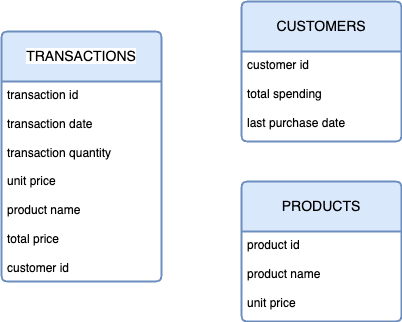

The diagram above was exported from draw.io. Its source (the exported page's mxGraphModel, read from the mxfile embedded in the PNG):
<mxGraphModel dx="889" dy="680" grid="1" gridSize="10" guides="1" tooltips="1" connect="1" arrows="1" fold="1" page="1" pageScale="1" pageWidth="850" pageHeight="1100" math="0" shadow="0" extFonts="Permanent Marker^https://fonts.googleapis.com/css?family=Permanent+Marker">
  <root>
    <mxCell id="0" />
    <mxCell id="1" parent="0" />
    <mxCell id="VztMbVZhYt9Yn29WjKpL-22" value="&lt;span style=&quot;background-color: light-dark(#ffffff, var(--ge-dark-color, #121212));&quot;&gt;TRANSACTIONS&lt;/span&gt;" style="swimlane;childLayout=stackLayout;horizontal=1;startSize=50;horizontalStack=0;rounded=1;fontSize=14;fontStyle=0;strokeWidth=2;resizeParent=0;resizeLast=1;shadow=0;dashed=0;align=center;arcSize=4;whiteSpace=wrap;html=1;fillColor=#dae8fc;strokeColor=#6c8ebf;" vertex="1" parent="1">
      <mxGeometry x="120" y="510" width="160" height="250" as="geometry" />
    </mxCell>
    <mxCell id="VztMbVZhYt9Yn29WjKpL-23" value="transaction id&lt;div&gt;&lt;br&gt;&lt;div&gt;transaction date&lt;/div&gt;&lt;div&gt;&lt;br&gt;&lt;/div&gt;&lt;div&gt;transaction quantity&lt;/div&gt;&lt;div&gt;&lt;br&gt;&lt;/div&gt;&lt;div&gt;unit price&lt;/div&gt;&lt;div&gt;&lt;br&gt;&lt;/div&gt;&lt;div&gt;product name&lt;/div&gt;&lt;div&gt;&lt;br&gt;&lt;/div&gt;&lt;div&gt;total price&lt;/div&gt;&lt;div&gt;&lt;br&gt;&lt;/div&gt;&lt;div&gt;customer id&lt;/div&gt;&lt;/div&gt;" style="align=left;strokeColor=none;fillColor=none;spacingLeft=4;spacingRight=4;fontSize=12;verticalAlign=top;resizable=0;rotatable=0;part=1;html=1;whiteSpace=wrap;" vertex="1" parent="VztMbVZhYt9Yn29WjKpL-22">
      <mxGeometry y="50" width="160" height="200" as="geometry" />
    </mxCell>
    <mxCell id="VztMbVZhYt9Yn29WjKpL-26" value="CUSTOMERS" style="swimlane;childLayout=stackLayout;horizontal=1;startSize=50;horizontalStack=0;rounded=1;fontSize=14;fontStyle=0;strokeWidth=2;resizeParent=0;resizeLast=1;shadow=0;dashed=0;align=center;arcSize=4;whiteSpace=wrap;html=1;fillColor=#dae8fc;strokeColor=#6c8ebf;" vertex="1" parent="1">
      <mxGeometry x="360" y="480" width="160" height="140" as="geometry" />
    </mxCell>
    <mxCell id="VztMbVZhYt9Yn29WjKpL-27" value="customer id&lt;div&gt;&lt;br&gt;&lt;div&gt;total spending&lt;/div&gt;&lt;div&gt;&lt;br&gt;&lt;/div&gt;&lt;div&gt;last purchase date&lt;/div&gt;&lt;/div&gt;" style="align=left;strokeColor=none;fillColor=none;spacingLeft=4;spacingRight=4;fontSize=12;verticalAlign=top;resizable=0;rotatable=0;part=1;html=1;whiteSpace=wrap;" vertex="1" parent="VztMbVZhYt9Yn29WjKpL-26">
      <mxGeometry y="50" width="160" height="90" as="geometry" />
    </mxCell>
    <mxCell id="VztMbVZhYt9Yn29WjKpL-28" value="PRODUCTS" style="swimlane;childLayout=stackLayout;horizontal=1;startSize=50;horizontalStack=0;rounded=1;fontSize=14;fontStyle=0;strokeWidth=2;resizeParent=0;resizeLast=1;shadow=0;dashed=0;align=center;arcSize=4;whiteSpace=wrap;html=1;fillColor=#dae8fc;strokeColor=#6c8ebf;" vertex="1" parent="1">
      <mxGeometry x="360" y="660" width="160" height="140" as="geometry" />
    </mxCell>
    <mxCell id="VztMbVZhYt9Yn29WjKpL-29" value="product id&lt;div&gt;&lt;br&gt;&lt;div&gt;product name&lt;/div&gt;&lt;div&gt;&lt;br&gt;&lt;/div&gt;&lt;div&gt;unit price&lt;/div&gt;&lt;/div&gt;" style="align=left;strokeColor=none;fillColor=none;spacingLeft=4;spacingRight=4;fontSize=12;verticalAlign=top;resizable=0;rotatable=0;part=1;html=1;whiteSpace=wrap;" vertex="1" parent="VztMbVZhYt9Yn29WjKpL-28">
      <mxGeometry y="50" width="160" height="90" as="geometry" />
    </mxCell>
  </root>
</mxGraphModel>